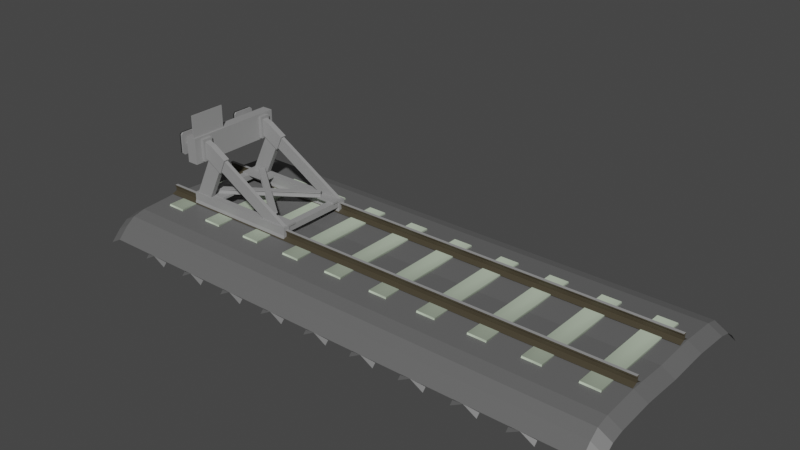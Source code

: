# Source: bumper.blend  (saved by Blender 2.92.15; exported with 4.5.12 LTS)
import bpy
from mathutils import Matrix  # noqa: F401  (used for matrix-valued properties, if any)

bpy.ops.wm.read_factory_settings(use_empty=True)
scene = bpy.context.scene
scene.name = 'Scene'

# ---- collections
col_collection = bpy.data.collections.new('Collection'); scene.collection.children.link(col_collection)

# ---- materials (node trees are filled in below, after node groups)
mat_rubber = bpy.data.materials.new('Rubber')
mat_rubber.use_transparent_shadow = False
mat_metal = bpy.data.materials.new('Metal')
mat_metal.use_transparent_shadow = False
mat_wood = bpy.data.materials.new('Wood')
mat_wood.use_transparent_shadow = False
mat_wood.diffuse_color = (0.5773, 0.6738, 0.5221, 1.0)
mat_wood.roughness = 0.5
mat_steel_brown = bpy.data.materials.new('Steel-Brown')
mat_steel_brown.use_transparent_shadow = False
mat_steel_brown.diffuse_color = (0.06072, 0.05048, 0.03175, 1.0)
mat_steel_brown.roughness = 0.5
mat_steel_shiny = bpy.data.materials.new('Steel-Shiny')
mat_steel_shiny.use_transparent_shadow = False
mat_steel_shiny.diffuse_color = (0.3108, 0.3108, 0.3108, 1.0)
mat_steel_shiny.roughness = 0.5
mat_gravel = bpy.data.materials.new('Gravel')
mat_gravel.use_transparent_shadow = False
mat_gravel.diffuse_color = (0.1237, 0.1237, 0.1237, 1.0)
mat_gravel.roughness = 0.5
mat_whitemetal = bpy.data.materials.new('WhiteMetal')
mat_whitemetal.use_transparent_shadow = False
mat_redmetal = bpy.data.materials.new('RedMetal')
mat_redmetal.use_transparent_shadow = False

# ---- material node trees
mat_rubber.use_nodes = True; mat_rubber.node_tree.nodes.clear()
_N = mat_rubber.node_tree.nodes; _L = mat_rubber.node_tree.links
n0 = _N.new('ShaderNodeBsdfPrincipled'); n0.name = 'Principled BSDF'; n0.location = (10, 300)
n0.distribution = 'GGX'
n0.subsurface_method = 'BURLEY'
n0.inputs[0].default_value = (0.01222, 0.01222, 0.01222, 1.0)
n0.inputs[3].default_value = 1.45
n0.inputs[27].default_value = (0.0, 0.0, 0.0, 1.0)
n0.inputs[28].default_value = 1.0
n1 = _N.new('ShaderNodeOutputMaterial'); n1.name = 'Material Output'; n1.location = (300, 300)
_L.new(n0.outputs[0], n1.inputs[0])
n1.is_active_output = True
mat_metal.use_nodes = True; mat_metal.node_tree.nodes.clear()
_N = mat_metal.node_tree.nodes; _L = mat_metal.node_tree.links
n0 = _N.new('ShaderNodeBsdfPrincipled'); n0.name = 'Principled BSDF'; n0.location = (10, 300)
n0.distribution = 'GGX'
n0.subsurface_method = 'BURLEY'
n0.inputs[0].default_value = (0.3032, 0.3032, 0.3032, 1.0)
n0.inputs[3].default_value = 1.45
n0.inputs[27].default_value = (0.0, 0.0, 0.0, 1.0)
n0.inputs[28].default_value = 1.0
n1 = _N.new('ShaderNodeOutputMaterial'); n1.name = 'Material Output'; n1.location = (300, 300)
_L.new(n0.outputs[0], n1.inputs[0])
n1.is_active_output = True
mat_wood.use_nodes = True; mat_wood.node_tree.nodes.clear()
_N = mat_wood.node_tree.nodes; _L = mat_wood.node_tree.links
n0 = _N.new('ShaderNodeBsdfPrincipled'); n0.name = 'Principled BSDF'; n0.location = (10, 300)
n0.distribution = 'GGX'
n0.subsurface_method = 'BURLEY'
n0.inputs[0].default_value = (0.5773, 0.6738, 0.5221, 1.0)
n0.inputs[3].default_value = 1.45
n0.inputs[27].default_value = (0.0, 0.0, 0.0, 1.0)
n0.inputs[28].default_value = 1.0
n1 = _N.new('ShaderNodeOutputMaterial'); n1.name = 'Material Output'; n1.location = (300, 300)
_L.new(n0.outputs[0], n1.inputs[0])
n1.is_active_output = True
mat_steel_brown.use_nodes = True; mat_steel_brown.node_tree.nodes.clear()
_N = mat_steel_brown.node_tree.nodes; _L = mat_steel_brown.node_tree.links
n0 = _N.new('ShaderNodeBsdfPrincipled'); n0.name = 'Principled BSDF'; n0.location = (10, 300)
n0.distribution = 'GGX'
n0.subsurface_method = 'BURLEY'
n0.inputs[0].default_value = (0.06072, 0.05048, 0.03175, 1.0)
n0.inputs[3].default_value = 1.45
n0.inputs[27].default_value = (0.0, 0.0, 0.0, 1.0)
n0.inputs[28].default_value = 1.0
n1 = _N.new('ShaderNodeOutputMaterial'); n1.name = 'Material Output'; n1.location = (300, 300)
_L.new(n0.outputs[0], n1.inputs[0])
n1.is_active_output = True
mat_steel_shiny.use_nodes = True; mat_steel_shiny.node_tree.nodes.clear()
_N = mat_steel_shiny.node_tree.nodes; _L = mat_steel_shiny.node_tree.links
n0 = _N.new('ShaderNodeBsdfPrincipled'); n0.name = 'Principled BSDF'; n0.location = (10, 300)
n0.distribution = 'GGX'
n0.subsurface_method = 'BURLEY'
n0.inputs[0].default_value = (0.3108, 0.3108, 0.3108, 1.0)
n0.inputs[3].default_value = 1.45
n0.inputs[27].default_value = (0.0, 0.0, 0.0, 1.0)
n0.inputs[28].default_value = 1.0
n1 = _N.new('ShaderNodeOutputMaterial'); n1.name = 'Material Output'; n1.location = (300, 300)
_L.new(n0.outputs[0], n1.inputs[0])
n1.is_active_output = True
mat_gravel.use_nodes = True; mat_gravel.node_tree.nodes.clear()
_N = mat_gravel.node_tree.nodes; _L = mat_gravel.node_tree.links
n0 = _N.new('ShaderNodeBsdfPrincipled'); n0.name = 'Principled BSDF'; n0.location = (10, 300)
n0.distribution = 'GGX'
n0.subsurface_method = 'BURLEY'
n0.inputs[0].default_value = (0.1237, 0.1237, 0.1237, 1.0)
n0.inputs[3].default_value = 1.45
n0.inputs[27].default_value = (0.0, 0.0, 0.0, 1.0)
n0.inputs[28].default_value = 1.0
n1 = _N.new('ShaderNodeOutputMaterial'); n1.name = 'Material Output'; n1.location = (300, 300)
_L.new(n0.outputs[0], n1.inputs[0])
n1.is_active_output = True
mat_whitemetal.use_nodes = True; mat_whitemetal.node_tree.nodes.clear()
_N = mat_whitemetal.node_tree.nodes; _L = mat_whitemetal.node_tree.links
n0 = _N.new('ShaderNodeBsdfPrincipled'); n0.name = 'Principled BSDF'; n0.location = (10, 300)
n0.distribution = 'GGX'
n0.subsurface_method = 'BURLEY'
n0.inputs[3].default_value = 1.45
n0.inputs[27].default_value = (0.0, 0.0, 0.0, 1.0)
n0.inputs[28].default_value = 1.0
n1 = _N.new('ShaderNodeOutputMaterial'); n1.name = 'Material Output'; n1.location = (300, 300)
_L.new(n0.outputs[0], n1.inputs[0])
n1.is_active_output = True
mat_redmetal.use_nodes = True; mat_redmetal.node_tree.nodes.clear()
_N = mat_redmetal.node_tree.nodes; _L = mat_redmetal.node_tree.links
n0 = _N.new('ShaderNodeBsdfPrincipled'); n0.name = 'Principled BSDF'; n0.location = (10, 300)
n0.distribution = 'GGX'
n0.subsurface_method = 'BURLEY'
n0.inputs[0].default_value = (0.8, 0.002702, 0.007335, 1.0)
n0.inputs[3].default_value = 1.45
n0.inputs[27].default_value = (0.0, 0.0, 0.0, 1.0)
n0.inputs[28].default_value = 1.0
n1 = _N.new('ShaderNodeOutputMaterial'); n1.name = 'Material Output'; n1.location = (300, 300)
_L.new(n0.outputs[0], n1.inputs[0])
n1.is_active_output = True

# ---- world
world_world = bpy.data.worlds.new('World'); scene.world = world_world
world_world.use_nodes = True; world_world.node_tree.nodes.clear()
_N = world_world.node_tree.nodes; _L = world_world.node_tree.links
n0 = _N.new('ShaderNodeOutputWorld'); n0.name = 'World Output'; n0.location = (300, 300)
n1 = _N.new('ShaderNodeBackground'); n1.name = 'Background'; n1.location = (10, 300)
n1.inputs[0].default_value = (0.05088, 0.05088, 0.05088, 1.0)
_L.new(n1.outputs[0], n0.inputs[0])
n0.is_active_output = True
world_world.color = (0.05088, 0.05088, 0.05088)
world_world.use_sun_shadow = False
world_world.sun_shadow_jitter_overblur = 0.0

# ---- meshes
me_cube = bpy.data.meshes.new('Cube')
me_cube.from_pydata([(0.9351, 0.7925, 0.06399), (1.135, 0.8336, -0.2339), (0.9351, 0.7925, -0.09105), (1.135, 0.6108, -0.2339), (0.9351, 0.8336, -0.2339), (-1.213, 0.8336, -0.2339), (0.9351, 0.6108, -0.2339), (-1.213, 0.6108, -0.2339), (1.115, 0.6519, 0.04411), (1.115, 0.6519, -0.07117), (1.135, 0.7925, 0.06399), (1.135, 0.7925, -0.09105), (-1.213, 0.7925, 0.06399), (-1.213, 0.7925, -0.09105), (-1.194, 0.6519, -0.07184), (-1.194, 0.6519, 0.04478), (0.955, 0.6519, -0.07117), (0.955, 0.6519, 0.04411), (0.8071, 0.7709, -0.1068), (1.078, 0.6736, 0.05281), (1.078, 0.7709, 0.05281), (0.8071, 0.6736, -0.1068), (0.7079, 0.6736, 0.81), (0.437, 0.6736, 0.6503), (0.437, 0.7709, 0.6503), (0.7079, 0.7709, 0.81), (0.7269, 0.6623, 0.8458), (0.38, 0.6866, 0.6776), (0.38, 0.7578, 0.6776), (0.7269, 0.7821, 0.8458), (0.5916, 0.6623, 1.135), (0.2711, 0.6866, 0.9105), (0.2711, 0.7578, 0.9105), (0.5916, 0.7821, 1.135), (0.3932, 0.6623, 0.6493), (0.3932, 0.7821, 0.6493), (0.2579, 0.6623, 0.9389), (0.2579, 0.7821, 0.9389), (-1.079, 0.6866, -0.1817), (-1.079, 0.7578, -0.1817), (-1.188, 0.6866, 0.05119), (-1.188, 0.7578, 0.05119), (0.7367, 0.7821, 0.8566), (0.7367, 0.6623, 0.8566), (0.7375, 0.7821, 1.184), (0.7375, 0.6623, 1.184), (0.8414, 0.7821, 0.8562), (0.8414, 0.6623, 0.8562), (0.8422, 0.7821, 1.183), (0.8422, 0.6623, 1.183), (0.8039, 0.9669, 0.7714), (0.8056, 0.9669, 1.281), (1.025, 0.9669, 0.7708), (1.027, 0.9669, 1.28), (0.8039, 0.0, 0.7714), (0.8056, 0.0, 1.281), (1.025, 0.0, 0.7708), (1.027, 0.0, 1.28), (1.002, 0.7852, 1.015), (1.306, 0.7852, 1.015), (1.002, 0.7621, 0.9435), (1.306, 0.7621, 0.9435), (1.002, 0.7014, 0.8994), (1.306, 0.7014, 0.8994), (1.002, 0.6265, 0.8994), (1.306, 0.6265, 0.8994), (1.002, 0.5659, 0.9435), (1.306, 0.5659, 0.9435), (1.002, 0.5427, 1.015), (1.306, 0.5427, 1.015), (1.002, 0.5659, 1.086), (1.306, 0.5659, 1.086), (1.002, 0.6265, 1.13), (1.306, 0.6265, 1.13), (1.002, 0.7014, 1.13), (1.306, 0.7014, 1.13), (1.002, 0.7621, 1.086), (1.306, 0.7621, 1.086), (1.272, 0.4813, 0.8432), (1.272, 0.4813, 1.21), (1.272, 0.8483, 0.8432), (1.272, 0.8483, 1.21), (1.048, 0.5052, 1.169), (1.048, 0.5052, 0.8496), (1.048, 0.8244, 0.8496), (1.048, 0.8244, 1.169), (1.272, 0.8821, 0.8432), (1.272, 0.8821, 1.21), (1.301, 0.8821, 1.21), (1.301, 0.8821, 0.8432), (1.301, 0.4475, 0.8432), (1.301, 0.4475, 1.21), (1.272, 0.4475, 1.21), (1.272, 0.4475, 0.8432), (1.272, 0.8483, 0.8093), (1.301, 0.8483, 0.8093), (1.301, 0.4813, 0.8093), (1.272, 0.4813, 0.8093), (1.301, 0.8483, 1.244), (1.272, 0.8483, 1.244), (1.272, 0.4813, 1.244), (1.301, 0.4813, 1.244), (1.329, 0.8821, 1.21), (1.329, 0.8483, 1.244), (1.329, 0.8483, 1.21), (1.329, 0.8483, 0.8432), (1.329, 0.4813, 0.8432), (1.329, 0.4813, 1.21), (1.329, 0.4475, 1.21), (1.329, 0.4813, 1.244), (1.329, 0.8821, 0.8432), (1.329, 0.4475, 0.8432), (1.329, 0.4813, 0.8093), (1.329, 0.8483, 0.8093), (1.013, 0.5052, 1.169), (1.013, 0.5052, 0.8496), (1.013, 0.8244, 1.169), (1.013, 0.8244, 0.8496), (-1.027, 0.8336, -0.2339), (-1.027, 0.7925, -0.09105), (-1.027, 0.6108, -0.2339), (-1.027, 0.7925, 0.06399), (-1.046, 0.6519, -0.07184), (-1.046, 0.6519, 0.04478), (-1.213, 0.6519, -0.09105), (-1.213, 0.6519, 0.06399), (-1.027, 0.6519, -0.09105), (-1.027, 0.6519, 0.06399), (-1.194, 0.0, -0.07184), (-1.194, 0.0, 0.04478), (-1.046, 0.0, -0.07184), (-1.046, 0.0, 0.04478), (1.135, 0.6519, -0.09105), (0.9351, 0.6519, -0.09105), (0.9351, 0.6519, 0.06399), (1.135, 0.6519, 0.06399), (1.115, 0.0, -0.07117), (0.955, 0.0, -0.07117), (0.955, 0.0, 0.04411), (1.115, 0.0, 0.04411), (1.114, 0.3992, 0.07692), (0.5027, 0.3992, 0.07692), (-1.208, 0.6943, 0.07692), (-0.7911, 0.6943, 0.07692), (-1.208, 0.5019, 0.07692), (-0.7911, 0.5019, 0.07692), (1.114, 0.6678, 0.07692), (0.5027, 0.6678, 0.07692), (-1.208, 0.5019, 0.03773), (-1.208, 0.6943, 0.03773), (-0.7911, 0.5019, 0.03773), (-0.7911, 0.6943, 0.03773), (0.5027, 0.3992, 0.03773), (0.5027, 0.6678, 0.03773), (1.114, 0.3992, 0.03773), (1.114, 0.6678, 0.03773), (0.7366, 0.8266, 0.8044), (0.7366, 0.6179, 0.8044), (0.7377, 0.8266, 1.236), (0.7377, 0.6179, 1.236), (0.8412, 0.8266, 0.804), (0.8412, 0.6179, 0.804), (0.8424, 0.8266, 1.235), (0.8424, 0.6179, 1.235)], [], [(4, 1, 3, 6), (119, 121, 0, 2), (3, 132, 133, 6), (134, 135, 10, 0), (118, 119, 2, 4), (7, 124, 13, 5), (124, 125, 12, 13), (4, 2, 11, 1), (2, 0, 10, 11), (1, 11, 132, 3), (11, 10, 135, 132), (120, 126, 124, 7), (123, 15, 129, 131), (127, 134, 0, 121), (118, 4, 6, 120), (21, 18, 20, 19), (9, 8, 139, 136), (22, 25, 29, 26), (18, 21, 23, 24), (20, 18, 24, 25), (19, 20, 25, 22), (21, 19, 22, 23), (33, 30, 45, 44), (23, 22, 26, 34), (24, 23, 34, 35), (25, 24, 35, 29), (36, 30, 33, 37), (34, 26, 30, 36), (32, 28, 39, 41), (29, 35, 37, 33), (27, 28, 35, 34), (32, 31, 36, 37), (31, 27, 34, 36), (28, 32, 37, 35), (39, 38, 40, 41), (31, 32, 41, 40), (27, 31, 40, 38), (28, 27, 38, 39), (47, 49, 163, 161), (26, 29, 42, 43), (30, 26, 43, 45), (29, 33, 44, 42), (42, 44, 158, 156), (46, 47, 161, 160), (48, 46, 160, 162), (50, 51, 53, 52), (51, 55, 57, 53), (53, 57, 56, 52), (52, 56, 54, 50), (50, 54, 55, 51), (58, 59, 61, 60), (60, 61, 63, 62), (62, 63, 65, 64), (64, 65, 67, 66), (66, 67, 69, 68), (68, 69, 71, 70), (70, 71, 73, 72), (72, 73, 75, 74), (74, 75, 77, 76), (76, 77, 59, 58), (78, 79, 81, 80), (93, 78, 97), (84, 85, 82, 83), (80, 86, 94), (92, 100, 79), (87, 81, 99), (86, 87, 88, 89), (81, 87, 86, 80), (101, 91, 108, 109), (95, 89, 110, 113), (89, 88, 102, 110), (90, 91, 92, 93), (88, 98, 103, 102), (96, 95, 113, 112), (78, 93, 92, 79), (91, 90, 111, 108), (94, 95, 96, 97), (90, 93, 97, 96), (90, 96, 112, 111), (86, 89, 95, 94), (80, 94, 97, 78), (98, 99, 100, 101), (99, 98, 88, 87), (79, 100, 99, 81), (101, 100, 92, 91), (98, 101, 109, 103), (105, 104, 107, 106), (110, 105, 113), (105, 110, 102, 104), (102, 103, 104), (107, 108, 111, 106), (108, 107, 109), (106, 111, 112), (106, 112, 113, 105), (104, 103, 109, 107), (5, 118, 120, 7), (82, 114, 115, 83), (84, 117, 116, 85), (85, 116, 114, 82), (83, 115, 117, 84), (125, 127, 121, 12), (133, 134, 127, 126), (6, 133, 126, 120), (5, 13, 119, 118), (13, 12, 121, 119), (14, 15, 125, 124), (122, 14, 124, 126), (15, 123, 127, 125), (123, 122, 126, 127), (15, 14, 128, 129), (122, 123, 131, 130), (14, 122, 130, 128), (9, 16, 133, 132), (16, 17, 134, 133), (8, 9, 132, 135), (17, 8, 135, 134), (16, 9, 136, 137), (8, 17, 138, 139), (17, 16, 137, 138), (141, 147, 146, 140), (144, 142, 143, 145), (148, 150, 151, 149), (143, 142, 149, 151), (144, 145, 150, 148), (145, 143, 151, 150), (142, 144, 148, 149), (152, 154, 155, 153), (146, 147, 153, 155), (141, 140, 154, 152), (140, 146, 155, 154), (147, 141, 152, 153), (157, 156, 160, 161), (159, 157, 161, 163), (158, 159, 163, 162), (156, 158, 162, 160), (43, 42, 156, 157), (49, 48, 162, 163), (45, 43, 157, 159), (44, 45, 159, 158)])
me_cube.polygons.foreach_set('material_index', [1, 1, 1, 1, 1, 1, 1, 1, 1, 1, 1, 1, 1, 1, 1, 1, 1, 1, 1, 1, 1, 1, 1, 1, 1, 1, 1, 1, 1, 1, 1, 1, 1, 1, 1, 1, 1, 1, 1, 1, 1, 1, 1, 1, 1, 1, 1, 1, 1, 1, 1, 1, 1, 1, 1, 1, 1, 1, 1, 1, 1, 1, 1, 1, 1, 1, 1, 1, 0, 0, 0, 1, 0, 0, 1, 0, 1, 1, 0, 1, 1, 1, 1, 1, 1, 0, 0, 0, 0, 0, 0, 0, 0, 0, 0, 1, 1, 1, 1, 1, 1, 1, 1, 1, 1, 1, 1, 1, 1, 1, 1, 1, 1, 1, 1, 1, 1, 1, 1, 1, 1, 1, 1, 1, 1, 1, 1, 1, 1, 1, 1, 1, 1, 1, 1, 1, 1, 1, 1])
_uv = me_cube.uv_layers.new(name='UVMap')
_uv.uv.foreach_set('vector', [0.8206, 0.8488, 0.8206, 0.9932, 0.6309, 0.9932, 0.6309, 0.8488, 0.3017, -0.5706, 0.4141, -0.5706, 0.4141, 0.8524, 0.3017, 0.8524, 0.6309, 0.9968, 0.5266, 0.9971, 0.5266, 0.8524, 0.6309, 0.852, 1.312, 0.8466, 1.312, 0.9909, 1.192, 0.9909, 1.192, 0.8466, 0.1971, -0.571, 0.3017, -0.5706, 0.3017, 0.8524, 0.1971, 0.852, 1.623, 0.1603, 1.588, 0.2634, 1.468, 0.2634, 1.433, 0.1603, 1.588, 0.2634, 1.588, 0.3754, 1.468, 0.3754, 1.468, 0.2634, 0.1971, 0.852, 0.3017, 0.8524, 0.3017, 0.9972, 0.1971, 0.9967, 0.3017, 0.8524, 0.4141, 0.8524, 0.4141, 0.9971, 0.3017, 0.9972, 0.9805, 1.363, 0.9455, 1.466, 0.8258, 1.466, 0.7908, 1.363, 0.9455, 1.466, 0.9455, 1.579, 0.8258, 1.579, 0.8258, 1.466, 0.6309, -0.571, 0.5266, -0.5707, 0.5266, -0.706, 0.6309, -0.7064, 1.54, -0.1512, 1.433, -0.1512, 1.433, -0.7064, 1.54, -0.7064, 1.312, -0.5715, 1.312, 0.8466, 1.192, 0.8466, 1.192, -0.5715, 0.8206, -0.5713, 0.8206, 0.8488, 0.6309, 0.8488, 0.6309, -0.5713, 0.3068, 1.439, 0.3897, 1.439, 0.3897, 1.642, 0.3068, 1.642, 1.617, 0.4006, 1.701, 0.4006, 1.701, 0.9558, 1.617, 0.9558, 0.07327, 1.548, 0.1561, 1.548, 0.1657, 1.574, 0.06368, 1.574, 1.535, 0.4006, 1.617, 0.4006, 1.617, 0.973, 1.535, 0.973, -0.1336, 0.1387, 0.09344, 0.1171, 0.1042, 0.7283, -0.1229, 0.7499, 0.07327, 0.9993, 0.1561, 0.9993, 0.1561, 1.548, 0.07327, 1.548, -0.3626, 0.9995, -0.5896, 0.9778, -0.5789, 0.3666, -0.3518, 0.3882, -0.08966, 1.574, 0.01237, 1.574, 0.01237, 1.683, -0.08966, 1.683, -0.3518, 0.3882, -0.5789, 0.3666, -0.6022, 0.349, -0.3225, 0.3756, -0.2726, 0.8917, -0.2726, 0.9746, -0.3043, 0.9842, -0.3043, 0.8821, -0.1229, 0.7499, 0.1042, 0.7283, 0.1335, 0.7408, -0.1461, 0.7674, 0.01237, 1.321, 0.01237, 1.574, -0.08966, 1.574, -0.08966, 1.321, -0.3225, 0.3756, -0.6022, 0.349, -0.6022, 0.1171, -0.3225, 0.1437, 1.006, -0.7064, 1.192, -0.6887, 1.192, 0.5391, 1.006, 0.5214, -0.1461, 0.7674, 0.1335, 0.7408, 0.1335, 0.9727, -0.1461, 0.9993, 1.395, 1.454, 1.334, 1.454, 1.313, 1.433, 1.415, 1.433, 1.334, 1.63, 1.395, 1.63, 1.415, 1.652, 1.313, 1.652, 1.395, 1.63, 1.395, 1.454, 1.415, 1.433, 1.415, 1.652, 1.334, 1.454, 1.334, 1.63, 1.313, 1.652, 1.313, 1.433, 1.624, -0.7064, 1.685, -0.7064, 1.685, -0.5306, 1.624, -0.5306, 1.372, 0.4006, 1.312, 0.4006, 1.312, -0.7064, 1.372, -0.7064, 0.8206, -0.6887, 1.006, -0.7064, 1.006, 0.5216, 0.8206, 0.5393, 1.433, 0.3905, 1.372, 0.3905, 1.372, -0.7064, 1.433, -0.7064, -0.675, 1.309, -0.675, 1.546, -0.7129, 1.584, -0.7129, 1.271, 0.06368, 1.574, 0.1657, 1.574, 0.1657, 1.582, 0.06368, 1.582, -0.6022, 0.1171, -0.6022, 0.349, -0.6119, 0.3449, -0.7129, 0.1303, -0.1461, 0.7674, -0.1461, 0.9993, -0.2568, 0.9861, -0.1558, 0.7715, 1.471, -0.1135, 1.471, 0.1226, 1.433, 0.1603, 1.433, -0.1512, -0.573, 1.309, -0.675, 1.309, -0.7129, 1.271, -0.5351, 1.271, -0.573, 1.546, -0.573, 1.309, -0.5351, 1.271, -0.5351, 1.584, -0.2818, 1.455, -0.2818, 0.9995, -0.4423, 0.9995, -0.4423, 1.456, 1.166, 1.363, 1.166, 0.5391, 1.006, 0.5391, 1.006, 1.363, -0.2568, -0.7064, -0.2568, 0.1171, 0.1971, 0.1171, 0.1971, -0.7064, 0.8206, 0.5393, 0.8206, 1.363, 0.9805, 1.363, 0.9805, 0.5393, -0.2568, 0.1171, -0.2568, -0.7064, -0.7129, -0.7064, -0.7129, 0.1171, 1.253, 1.692, 1.253, 1.433, 1.313, 1.433, 1.313, 1.691, 1.173, 1.365, 1.173, 1.623, 1.122, 1.62, 1.122, 1.363, 1.122, 1.363, 1.122, 1.62, 1.058, 1.62, 1.058, 1.363, 1.058, 1.363, 1.058, 1.62, 1.006, 1.623, 1.006, 1.365, 0.1854, 1.697, 0.1854, 1.439, 0.2457, 1.439, 0.2457, 1.697, 0.2457, 1.697, 0.2457, 1.439, 0.3068, 1.439, 0.3068, 1.697, -0.08966, 1.321, -0.08966, 1.579, -0.1413, 1.582, -0.1413, 1.324, -0.1413, 1.324, -0.1413, 1.582, -0.2051, 1.582, -0.2051, 1.324, -0.2051, 1.324, -0.2051, 1.582, -0.2568, 1.579, -0.2568, 1.321, 1.192, 1.691, 1.192, 1.433, 1.253, 1.433, 1.253, 1.692, -0.2318, 1.024, 0.03872, 1.024, 0.03872, 1.296, -0.2318, 1.296, -0.2318, 0.9993, -0.2318, 1.024, -0.2568, 1.024, -0.4423, 0.9995, -0.7129, 0.9995, -0.7129, 1.271, -0.4423, 1.271, -0.2318, 1.296, -0.2318, 1.321, -0.2568, 1.296, 0.03872, 0.9993, 0.06368, 1.024, 0.03872, 1.024, 0.03872, 1.321, 0.03872, 1.296, 0.06368, 1.296, 0.1338, 0.4145, 0.1335, 0.1429, 0.1556, 0.1428, 0.1559, 0.4145, 0.03872, 1.296, 0.03872, 1.321, -0.2318, 1.321, -0.2318, 1.296, 0.1558, 0.7119, 0.1556, 0.6863, 0.1762, 0.6863, 0.1764, 0.7119, -0.2788, 0.4139, -0.2805, 0.439, -0.301, 0.439, -0.2994, 0.4139, 0.1559, 0.4145, 0.1556, 0.1428, 0.1762, 0.1428, 0.1765, 0.4145, 0.1558, 0.4146, 0.1556, 0.6863, 0.1335, 0.6863, 0.1338, 0.4145, 0.1556, 0.1428, 0.1559, 0.1171, 0.1765, 0.1171, 0.1762, 0.1428, -0.2788, 0.1422, -0.2788, 0.4139, -0.2994, 0.4139, -0.2994, 0.1422, -0.2318, 1.024, -0.2318, 0.9993, 0.03872, 0.9993, 0.03872, 1.024, 0.1556, 0.6863, 0.1558, 0.4146, 0.1764, 0.4146, 0.1762, 0.6863, -0.2568, 0.4139, -0.2788, 0.4139, -0.2788, 0.1422, -0.2568, 0.1422, -0.2805, 0.1171, -0.2584, 0.1171, -0.2568, 0.1422, -0.2788, 0.1422, -0.2805, 0.1171, -0.2788, 0.1422, -0.2994, 0.1422, -0.301, 0.1171, -0.2584, 0.439, -0.2805, 0.439, -0.2788, 0.4139, -0.2568, 0.4139, -0.2318, 1.296, -0.2568, 1.296, -0.2568, 1.024, -0.2318, 1.024, 0.154, 0.7119, 0.176, 0.7119, 0.176, 0.9836, 0.154, 0.9836, 0.1338, 0.1171, 0.1559, 0.1171, 0.1556, 0.1428, 0.1335, 0.1429, 0.03872, 1.024, 0.06368, 1.024, 0.06368, 1.296, 0.03872, 1.296, 0.1558, 0.7119, 0.1338, 0.7118, 0.1335, 0.6863, 0.1556, 0.6863, 0.154, 0.7119, 0.154, 0.9836, 0.1335, 0.9836, 0.1335, 0.7119, 0.4392, 1.022, 0.711, 1.022, 0.711, 1.294, 0.4392, 1.294, 0.4392, 0.9971, 0.4392, 1.022, 0.4141, 1.022, 0.4392, 1.022, 0.4392, 0.9971, 0.711, 0.9971, 0.711, 1.022, 0.711, 0.9971, 0.736, 1.022, 0.711, 1.022, 0.711, 1.294, 0.711, 1.319, 0.4392, 1.319, 0.4392, 1.294, 0.711, 1.319, 0.711, 1.294, 0.736, 1.294, 0.4392, 1.294, 0.4392, 1.319, 0.4141, 1.294, 0.4392, 1.294, 0.4141, 1.294, 0.4141, 1.022, 0.4392, 1.022, 0.711, 1.022, 0.736, 1.022, 0.736, 1.294, 0.711, 1.294, 0.8206, -0.7064, 0.8206, -0.5713, 0.6309, -0.5713, 0.6309, -0.7064, 1.651, 0.204, 1.681, 0.204, 1.681, -0.06769, 1.651, -0.0677, 1.624, -0.2589, 1.654, -0.2589, 1.654, -0.5306, 1.624, -0.5306, 1.654, -0.2589, 1.685, -0.2589, 1.685, -0.5306, 1.654, -0.5306, 1.681, 0.2041, 1.711, 0.2041, 1.711, -0.0677, 1.681, -0.0677, 1.312, -0.7064, 1.312, -0.5715, 1.192, -0.5715, 1.192, -0.7064, 0.5266, 0.8524, 0.4141, 0.8523, 0.4141, -0.5707, 0.5266, -0.5707, 0.6309, 0.852, 0.5266, 0.8524, 0.5266, -0.5707, 0.6309, -0.571, 0.1971, -0.7064, 0.3017, -0.7059, 0.3017, -0.5706, 0.1971, -0.571, 0.3017, -0.7059, 0.4141, -0.706, 0.4141, -0.5706, 0.3017, -0.5706, 0.5126, -0.6921, 0.428, -0.6921, 0.4141, -0.7061, 0.5266, -0.706, 0.5126, -0.5846, 0.5126, -0.6921, 0.5266, -0.706, 0.5266, -0.5707, 0.428, -0.6921, 0.428, -0.5846, 0.4141, -0.5707, 0.4141, -0.7061, 0.428, -0.5846, 0.5126, -0.5846, 0.5266, -0.5707, 0.4141, -0.5707, 1.54, -0.7064, 1.624, -0.7064, 1.624, -0.1512, 1.54, -0.1512, 1.621, 1.546, 1.536, 1.546, 1.536, 0.9909, 1.621, 0.9909, 1.427, 0.4006, 1.535, 0.4006, 1.535, 0.9558, 1.427, 0.9558, 0.5121, 0.9827, 0.5121, 0.8668, 0.5266, 0.8524, 0.5266, 0.9971, 0.5121, 0.8668, 0.4285, 0.8668, 0.4141, 0.8523, 0.5266, 0.8524, 0.4285, 0.9827, 0.5121, 0.9827, 0.5266, 0.9971, 0.4141, 0.9971, 0.4285, 0.8668, 0.4285, 0.9827, 0.4141, 0.9971, 0.4141, 0.8523, 1.312, 0.4006, 1.427, 0.4006, 1.427, 0.9558, 1.312, 0.9558, 1.536, 1.546, 1.421, 1.546, 1.421, 0.9909, 1.536, 0.9909, 1.704, 1.546, 1.621, 1.546, 1.621, 0.9909, 1.704, 0.9909, 1.192, 0.9909, 1.421, 0.9909, 1.421, 1.433, 1.192, 1.433, 0.4141, 1.319, 0.578, 1.319, 0.578, 1.621, 0.4141, 1.621, 0.7419, 1.319, 0.7419, 1.62, 0.578, 1.62, 0.578, 1.319, 0.7731, 1.306, 0.7731, 1.609, 0.7447, 1.609, 0.7447, 1.306, 0.06368, 1.321, 0.06368, 1.624, 0.03526, 1.624, 0.03526, 1.321, 1.651, 0.3679, 1.651, 0.204, 1.679, 0.204, 1.679, 0.3679, 1.624, -0.09501, 1.624, -0.2589, 1.653, -0.2589, 1.653, -0.09501, 0.4141, 0.9972, 0.4141, 1.439, 0.1854, 1.439, 0.1854, 0.9972, -0.2726, 0.439, -0.2726, 0.8821, -0.301, 0.8821, -0.301, 0.439, 1.651, -0.0677, 1.651, 0.3754, 1.623, 0.3754, 1.623, -0.06769, 1.685, -0.302, 1.685, -0.5306, 1.713, -0.5306, 1.713, -0.302, -0.2909, 1.684, -0.2909, 1.456, -0.2625, 1.456, -0.2625, 1.684, -0.4423, 1.633, -0.4423, 1.456, -0.3666, 1.456, -0.3666, 1.633, 0.7447, 1.306, 0.7447, 0.9933, 0.8206, 0.9932, 0.8206, 1.306, -0.3666, 1.633, -0.3666, 1.456, -0.2909, 1.456, -0.2909, 1.633, -0.5351, 1.584, -0.5351, 1.271, -0.4592, 1.271, -0.4592, 1.584, 1.573, -0.1135, 1.471, -0.1135, 1.433, -0.1512, 1.611, -0.1512, -0.675, 1.546, -0.573, 1.546, -0.5351, 1.584, -0.7129, 1.584, 1.573, 0.1226, 1.573, -0.1135, 1.611, -0.1512, 1.611, 0.1603, 1.471, 0.1226, 1.573, 0.1226, 1.611, 0.1603, 1.433, 0.1603])
me_cube.materials.append(mat_rubber)
me_cube.materials.append(mat_metal)
me_cube.use_remesh_fix_poles = True
me_cube.use_remesh_preserve_attributes = False
me_cube.use_mirror_vertex_groups = False
me_cube.update()
me_plane_001 = bpy.data.meshes.new('Plane.001')
me_plane_001.from_pydata([(0.6765, -0.1589, 1.158), (0.6812, -0.2535, 1.184), (0.6812, -0.2535, -1.184), (0.6765, -0.1589, -1.158), (0.3065, -0.2535, -1.184), (0.3112, -0.1589, -1.158), (0.3065, -0.2535, 1.184), (0.3112, -0.1589, 1.158), (-0.006151, -0.03667, -0.7305), (0.9938, -0.03667, -0.7305), (0.9938, -0.1219, -0.733), (-0.006151, -0.1219, -0.733), (-0.006151, -0.1639, -0.6084), (0.9938, -0.1639, -0.6084), (0.9938, -0.1232, -0.7102), (-0.006151, -0.1232, -0.7102), (0.9938, -0.1601, -0.8348), (-0.006151, -0.1601, -0.8348), (-0.006151, -0.001058, -0.7483), (0.9938, -0.001058, -0.7483), (0.9938, -0.03031, -0.7496), (-0.006151, -0.03031, -0.7496), (-0.006151, -0.0354, -0.7089), (0.9938, -0.0354, -0.7089), (0.9938, -0.02395, -0.6873), (-0.006151, -0.02395, -0.6873), (0.9938, -0.00233, -0.6873), (-0.006151, -0.00233, -0.6873), (-0.006151, -0.03667, 0.7305), (-0.006151, -0.1219, 0.733), (0.9938, -0.1219, 0.733), (0.9938, -0.03667, 0.7305), (-0.006151, -0.1639, 0.6084), (-0.006151, -0.1232, 0.7102), (0.9938, -0.1232, 0.7102), (0.9938, -0.1639, 0.6084), (-0.006151, -0.1601, 0.8348), (0.9938, -0.1601, 0.8348), (-0.006151, -0.001058, 0.7483), (-0.006151, -0.03031, 0.7496), (0.9938, -0.03031, 0.7496), (0.9938, -0.001058, 0.7483), (-0.006151, -0.0354, 0.7089), (-0.006151, -0.02395, 0.6873), (0.9938, -0.02395, 0.6873), (0.9938, -0.0354, 0.7089), (-0.006151, -0.00233, 0.6873), (0.9938, -0.00233, 0.6873)], [], [(0, 1, 2, 3), (3, 2, 4, 5), (5, 4, 6, 7), (3, 5, 7, 0), (0, 7, 6, 1), (8, 9, 10, 11), (12, 13, 14, 15), (11, 10, 16, 17), (18, 19, 20, 21), (22, 23, 24, 25), (15, 14, 23, 22), (21, 20, 9, 8), (25, 24, 26, 27), (28, 29, 30, 31), (32, 33, 34, 35), (29, 36, 37, 30), (38, 39, 40, 41), (42, 43, 44, 45), (33, 42, 45, 34), (39, 28, 31, 40), (43, 46, 47, 44), (27, 26, 19, 18), (46, 38, 41, 47)])
me_plane_001.polygons.foreach_set('use_smooth', [True] * 23)
me_plane_001.polygons.foreach_set('material_index', [0, 0, 0, 0, 0, 1, 1, 1, 1, 1, 1, 1, 1, 1, 1, 1, 1, 1, 1, 1, 1, 2, 2])
_k = set([(0, 1), (0, 3), (0, 7), (1, 2), (1, 6), (2, 3), (2, 4), (3, 5), (4, 5), (4, 6), (5, 7), (6, 7), (8, 9), (8, 11), (8, 21), (9, 10), (9, 20), (10, 11), (10, 16), (11, 17), (12, 13), (12, 15), (13, 14), (14, 15), (14, 23), (15, 22), (16, 17), (18, 19), (18, 21), (18, 27), (19, 20), (19, 26), (20, 21), (22, 23), (22, 25), (23, 24), (24, 25), (24, 26), (25, 27), (26, 27), (28, 29), (28, 31), (28, 39), (29, 30), (29, 36), (30, 31), (30, 37), (31, 40), (32, 33), (32, 35), (33, 34), (33, 42), (34, 35), (34, 45), (36, 37), (38, 39), (38, 41), (38, 46), (39, 40), (40, 41), (41, 47), (42, 43), (42, 45), (43, 44), (43, 46), (44, 45), (44, 47), (46, 47)])
me_plane_001.attributes.new('sharp_edge', 'BOOLEAN', 'EDGE').data.foreach_set('value', [ (min(e.vertices), max(e.vertices)) in _k for e in me_plane_001.edges])
_uv = me_plane_001.uv_layers.new(name='UVMap')
_uv.uv.foreach_set('vector', [-0.1224, 1.724, -0.02219, 1.751, -0.02219, -0.7532, -0.1224, -0.7262, 0.2862, -0.3616, 0.1825, -0.3566, 0.1825, -0.7532, 0.2862, -0.7482, -0.0219, -0.7262, 0.07837, -0.7532, 0.07837, 1.752, -0.0219, 1.725, 1.366, 0.2903, 1.366, 0.5713, -0.4157, 0.5713, -0.4157, 0.2903, 0.0787, -0.3607, 0.0787, -0.7465, 0.1822, -0.7514, 0.1822, -0.3557, 0.000136, 0.323, 0.9123, 0.323, 0.9123, 0.4007, 0.000135, 0.4007, 0.000135, 0.000138, 0.9123, 0.000135, 0.9123, 0.1001, 0.000135, 0.1001, 0.000135, 0.4007, 0.9123, 0.4007, 0.9123, 0.4999, 0.000135, 0.4999, 0.000136, 0.2779, 0.9123, 0.2779, 0.9123, 0.3046, 0.000136, 0.3046, 0.000136, 0.1802, 0.9123, 0.1802, 0.9123, 0.2025, 0.000136, 0.2025, 0.000135, 0.1001, 0.9123, 0.1001, 0.9123, 0.1802, 0.000136, 0.1802, 0.000136, 0.3046, 0.9123, 0.3046, 0.9123, 0.323, 0.000136, 0.323, 0.000136, 0.2025, 0.9123, 0.2025, 0.9123, 0.2222, 0.000136, 0.2222, 0.000135, 0.677, 0.000135, 0.5993, 0.9123, 0.5993, 0.9123, 0.677, 0.000136, 0.9999, 0.000135, 0.8999, 0.9123, 0.8999, 0.9123, 0.9999, 0.000135, 0.5993, 0.000136, 0.5001, 0.9123, 0.5001, 0.9123, 0.5993, 0.000135, 0.7221, 0.000135, 0.6954, 0.9123, 0.6954, 0.9123, 0.7221, 0.000135, 0.8198, 0.000135, 0.7975, 0.9123, 0.7975, 0.9123, 0.8198, 0.000135, 0.8999, 0.000135, 0.8198, 0.9123, 0.8198, 0.9123, 0.8999, 0.000135, 0.6954, 0.000135, 0.677, 0.9123, 0.677, 0.9123, 0.6954, 0.000135, 0.7975, 0.000135, 0.7778, 0.9123, 0.7778, 0.9123, 0.7975, 0.000136, 0.2222, 0.9123, 0.2222, 0.9123, 0.2779, 0.000136, 0.2779, 0.000135, 0.7778, 0.000135, 0.7221, 0.9123, 0.7221, 0.9123, 0.7778])
me_plane_001.materials.append(mat_wood)
me_plane_001.materials.append(mat_steel_brown)
me_plane_001.materials.append(mat_steel_shiny)
me_plane_001.use_remesh_fix_poles = True
me_plane_001.use_remesh_preserve_attributes = False
me_plane_001.use_mirror_vertex_groups = False
me_plane_001.update()
me_plane_001.normals_split_custom_set([tuple(v) for v in zip(*[iter([0.9259, -0.08989, -0.367, 0.8433, -0.2449, -0.4784, 0.8417, -0.1892, -0.5057, 0.815, -0.4427, 0.3738, -0.419, -0.2221, -0.8804, 0.3103, -0.2284, -0.9228, 0.0, 0.2605, -0.9655, 0.0, 0.2605, -0.9655, -0.9988, 0.04922, 0.0, -0.9988, 0.04922, 0.0, -0.8433, -0.245, -0.4784, -0.82, -0.5468, -0.1692, -0.4336, 0.7922, 0.4294, 0.0, 1.0, 0.0, 0.2743, 0.7921, -0.5453, -0.3734, 0.9203, -0.1166, -0.1022, -0.1248, 0.9869, 0.5414, -0.0659, 0.8382, -0.2515, 0.6965, 0.672, 0.2515, 0.6965, 0.672, 0.0, 0.02984, -0.9996, 0.0, 0.02984, -0.9996, 0.0, 0.02984, -0.9996, 0.0, 0.02984, -0.9996, 0.0, 0.9285, 0.3714, 0.0, 0.9285, 0.3714, 0.0, 0.9285, 0.3714, 0.0, 0.9285, 0.3714, 0.0, 0.9363, -0.3511, 0.0, 0.9363, -0.3511, 0.0, 0.9363, -0.3511, 0.0, 0.9363, -0.3511, 0.0, 0.04344, -0.9991, 0.0, 0.04344, -0.9991, 0.0, 0.04344, -0.9991, 0.0, 0.04344, -0.9991, 0.0, -0.8838, 0.4679, 0.0, -0.8838, 0.4679, 0.0, -0.8838, 0.4679, 0.0, -0.8838, 0.4679, 0.0, -0.01449, 0.9999, 0.0, -0.01449, 0.9999, 0.0, -0.01449, 0.9999, 0.0, -0.01449, 0.9999, 0.0, -0.9487, -0.3162, 0.0, -0.9487, -0.3162, 0.0, -0.9487, -0.3162, 0.0, -0.9487, -0.3162, 0.0, 0.0, 1.0, 0.0, 0.0, 1.0, 0.0, 0.0, 1.0, 0.0, 0.0, 1.0, 0.0, 0.02984, 0.9996, 0.0, 0.02984, 0.9996, 0.0, 0.02984, 0.9996, 0.0, 0.02984, 0.9996, 0.0, 0.9285, -0.3714, 0.0, 0.9285, -0.3714, 0.0, 0.9285, -0.3714, 0.0, 0.9285, -0.3714, 0.0, 0.9363, 0.3511, 0.0, 0.9363, 0.3511, 0.0, 0.9363, 0.3511, 0.0, 0.9363, 0.3511, 0.0, 0.04344, 0.9991, 0.0, 0.04344, 0.9991, 0.0, 0.04344, 0.9991, 0.0, 0.04344, 0.9991, 0.0, -0.8838, -0.4679, 0.0, -0.8838, -0.4679, 0.0, -0.8838, -0.4679, 0.0, -0.8838, -0.4679, 0.0, -0.01449, -0.9999, 0.0, -0.01449, -0.9999, 0.0, -0.01449, -0.9999, 0.0, -0.01449, -0.9999, 0.0, -0.9487, 0.3162, 0.0, -0.9487, 0.3162, 0.0, -0.9487, 0.3162, 0.0, -0.9487, 0.3162, 0.0, 0.0, -1.0, 0.0, 0.0, -1.0, 0.0, 0.0, -1.0, 0.0, 0.0, -1.0, 0.0, 0.9998, 0.02083, 0.0, 0.9998, 0.02083, 0.0, 0.9998, 0.02083, 0.0, 0.9998, 0.02083, 0.0, 0.9998, -0.02083, 0.0, 0.9998, -0.02083, 0.0, 0.9998, -0.02083, 0.0, 0.9998, -0.02083])] * 3)])
me_plane_002 = bpy.data.meshes.new('Plane.002')
me_plane_002.from_pydata([(0.0, -0.2033, 0.0), (1.0, -0.2033, 0.0), (1.0, -0.1793, -0.5468), (0.0, -0.1793, -0.5468), (1.0, -0.1709, -0.8222), (0.0, -0.1709, -0.8222), (1.0, -0.2179, -1.54), (0.0, -0.2179, -1.54), (1.0, -0.279, -1.784), (0.0, -0.279, -1.784), (1.0, -0.4089, -1.96), (0.0, -0.4089, -1.96), (1.0, -0.62, -2.162), (0.0, -0.62, -2.162), (1.25, -0.3221, -0.5468), (1.25, -0.3137, -0.8222), (1.25, -0.4218, -1.784), (1.25, -0.5517, -1.96), (1.25, -0.3461, 0.0), (1.25, -0.3607, -1.54), (1.25, -0.7628, -2.162), (-0.2391, -0.7548, -2.162), (-0.2391, -0.5437, -1.96), (-0.2391, -0.3141, -0.5468), (-0.2391, -0.3381, 0.0), (-0.2391, -0.4138, -1.784), (-0.2391, -0.3528, -1.54), (-0.2391, -0.3057, -0.8222), (0.0, -0.1793, 0.5468), (1.0, -0.1793, 0.5468), (0.0, -0.1709, 0.8222), (1.0, -0.1709, 0.8222), (0.0, -0.2179, 1.54), (1.0, -0.2179, 1.54), (0.0, -0.279, 1.784), (1.0, -0.279, 1.784), (0.0, -0.4089, 1.96), (1.0, -0.4089, 1.96), (0.0, -0.62, 2.162), (1.0, -0.62, 2.162), (1.25, -0.3137, 0.8222), (1.25, -0.3221, 0.5468), (1.25, -0.5517, 1.96), (1.25, -0.4218, 1.784), (1.25, -0.3607, 1.54), (1.25, -0.7628, 2.162), (-0.2391, -0.5437, 1.96), (-0.2391, -0.7548, 2.162), (-0.2391, -0.3141, 0.5468), (-0.2391, -0.3528, 1.54), (-0.2391, -0.4138, 1.784), (-0.2391, -0.3057, 0.8222)], [], [(0, 1, 2, 3), (3, 2, 4, 5), (5, 4, 6, 7), (7, 6, 8, 9), (9, 8, 10, 11), (11, 10, 12, 13), (4, 2, 14, 15), (10, 8, 16, 17), (2, 1, 18, 14), (6, 4, 15, 19), (12, 10, 17, 20), (8, 6, 19, 16), (11, 13, 21, 22), (0, 3, 23, 24), (7, 9, 25, 26), (3, 5, 27, 23), (9, 11, 22, 25), (5, 7, 26, 27), (0, 28, 29, 1), (28, 30, 31, 29), (30, 32, 33, 31), (32, 34, 35, 33), (34, 36, 37, 35), (36, 38, 39, 37), (31, 40, 41, 29), (37, 42, 43, 35), (29, 41, 18, 1), (33, 44, 40, 31), (39, 45, 42, 37), (35, 43, 44, 33), (36, 46, 47, 38), (0, 24, 48, 28), (32, 49, 50, 34), (28, 48, 51, 30), (34, 50, 46, 36), (30, 51, 49, 32)])
_uv = me_plane_002.uv_layers.new(name='UVMap')
_uv.uv.foreach_set('vector', [0.4981, 0.2937, 0.4989, 0.7132, 0.2694, 0.7119, 0.2691, 0.2952, 0.2691, 0.2952, 0.2694, 0.7119, 0.1544, 0.7106, 0.1545, 0.2965, 0.1545, 0.2965, 0.1544, 0.7106, -0.01978, 0.7094, -0.01968, 0.298, -0.01968, 0.298, -0.01978, 0.7094, -0.1234, 0.7086, -0.1233, 0.299, -0.1233, 0.299, -0.1234, 0.7086, -0.213, 0.71, -0.2134, 0.2981, -0.2134, 0.2981, -0.213, 0.71, -0.3339, 0.7124, -0.335, 0.2965, 0.1544, 0.7106, 0.2694, 0.7119, 0.269, 0.8189, 0.1526, 0.8176, -0.213, 0.71, -0.1234, 0.7086, -0.1316, 0.8138, -0.2234, 0.8152, 0.2694, 0.7119, 0.4989, 0.7132, 0.4991, 0.8202, 0.269, 0.8189, -0.01978, 0.7094, 0.1544, 0.7106, 0.1526, 0.8176, -0.02492, 0.8158, -0.3339, 0.7124, -0.213, 0.71, -0.2234, 0.8152, -0.3454, 0.8182, -0.1234, 0.7086, -0.01978, 0.7094, -0.02492, 0.8158, -0.1316, 0.8138, -0.2134, 0.2981, -0.335, 0.2965, -0.3449, 0.1954, -0.2224, 0.1976, 0.4981, 0.2937, 0.2691, 0.2952, 0.2687, 0.1938, 0.4979, 0.1922, -0.01968, 0.298, -0.1233, 0.299, -0.1304, 0.1987, -0.02408, 0.1969, 0.2691, 0.2952, 0.1545, 0.2965, 0.1529, 0.1951, 0.2687, 0.1938, -0.1233, 0.299, -0.2134, 0.2981, -0.2224, 0.1976, -0.1304, 0.1987, 0.1545, 0.2965, -0.01968, 0.298, -0.02408, 0.1969, 0.1529, 0.1951, 0.4981, 0.2937, 0.7271, 0.2943, 0.7284, 0.7111, 0.4989, 0.7132, 0.7271, 0.2943, 0.8417, 0.2952, 0.8434, 0.7093, 0.7284, 0.7111, 0.8417, 0.2952, 1.016, 0.296, 1.018, 0.7074, 0.8434, 0.7093, 1.016, 0.296, 1.12, 0.2966, 1.121, 0.7062, 1.018, 0.7074, 1.12, 0.2966, 1.21, 0.2954, 1.211, 0.7073, 1.121, 0.7062, 1.21, 0.2954, 1.331, 0.2933, 1.332, 0.7092, 1.211, 0.7073, 0.8434, 0.7093, 0.8456, 0.8162, 0.7293, 0.818, 0.7284, 0.7111, 1.211, 0.7073, 1.222, 0.8125, 1.13, 0.8113, 1.121, 0.7062, 0.7284, 0.7111, 0.7293, 0.818, 0.4991, 0.8202, 0.4989, 0.7132, 1.018, 0.7074, 1.023, 0.8137, 0.8456, 0.8162, 0.8434, 0.7093, 1.332, 0.7092, 1.344, 0.8149, 1.222, 0.8125, 1.211, 0.7073, 1.121, 0.7062, 1.13, 0.8113, 1.023, 0.8137, 1.018, 0.7074, 1.21, 0.2954, 1.218, 0.1948, 1.341, 0.1922, 1.331, 0.2933, 0.4981, 0.2937, 0.4979, 0.1922, 0.7272, 0.193, 0.7271, 0.2943, 1.016, 0.296, 1.02, 0.1949, 1.126, 0.1963, 1.12, 0.2966, 0.7271, 0.2943, 0.7272, 0.193, 0.8429, 0.1938, 0.8417, 0.2952, 1.12, 0.2966, 1.126, 0.1963, 1.218, 0.1948, 1.21, 0.2954, 0.8417, 0.2952, 0.8429, 0.1938, 1.02, 0.1949, 1.016, 0.296])
me_plane_002.materials.append(mat_gravel)
me_plane_002.use_remesh_fix_poles = True
me_plane_002.use_remesh_preserve_attributes = False
me_plane_002.use_mirror_vertex_groups = False
me_plane_002.update()
me_plane_002.normals_split_custom_set([tuple(v) for v in zip(*[iter([0.0, 0.999, 0.04391, 0.0, 0.999, 0.04391, 0.0, 0.999, 0.04391, 0.0, 0.999, 0.04391, 0.0, 0.9995, 0.03033, 0.0, 0.9995, 0.03033, 0.0, 0.9995, 0.03033, 0.0, 0.9995, 0.03033, 0.0, 0.9979, -0.06535, 0.0, 0.9979, -0.06535, 0.0, 0.9979, -0.06535, 0.0, 0.9979, -0.06535, 0.0, 0.9702, -0.2424, 0.0, 0.9702, -0.2424, 0.0, 0.9702, -0.2424, 0.0, 0.9702, -0.2424, 0.0, 0.8036, -0.5952, 0.0, 0.8036, -0.5952, 0.0, 0.8036, -0.5952, 0.0, 0.8036, -0.5952, 0.0, 0.6911, -0.7228, 0.0, 0.6911, -0.7228, 0.0, 0.6911, -0.7228, 0.0, 0.6911, -0.7228, 0.4954, 0.8683, 0.02635, 0.4954, 0.8683, 0.02635, 0.4954, 0.8683, 0.02635, 0.4954, 0.8683, 0.02635, 0.4168, 0.7304, -0.5411, 0.4168, 0.7304, -0.5411, 0.4168, 0.7304, -0.5411, 0.4168, 0.7304, -0.5411, 0.4952, 0.8679, 0.03814, 0.4952, 0.8679, 0.03814, 0.4952, 0.8679, 0.03814, 0.4952, 0.8679, 0.03814, 0.4948, 0.8672, -0.05679, 0.4948, 0.8672, -0.05679, 0.4948, 0.8672, -0.05679, 0.4948, 0.8672, -0.05679, 0.3668, 0.6429, -0.6724, 0.3668, 0.6429, -0.6724, 0.3668, 0.6429, -0.6724, 0.3668, 0.6429, -0.6724, 0.4843, 0.8488, -0.2121, 0.4843, 0.8488, -0.2121, 0.4843, 0.8488, -0.2121, 0.4843, 0.8488, -0.2121, -0.3632, 0.6439, -0.6734, -0.3632, 0.6439, -0.6734, -0.3632, 0.6439, -0.6734, -0.3632, 0.6439, -0.6734, -0.4909, 0.8704, 0.03825, -0.4909, 0.8704, 0.03825, -0.4909, 0.8704, 0.03825, -0.4909, 0.8704, 0.03825, -0.4801, 0.8511, -0.2127, -0.4801, 0.8511, -0.2127, -0.4801, 0.8511, -0.2127, -0.4801, 0.8511, -0.2127, -0.4911, 0.8707, 0.02642, -0.4911, 0.8707, 0.02642, -0.4911, 0.8707, 0.02642, -0.4911, 0.8707, 0.02642, -0.4128, 0.7319, -0.5421, -0.4128, 0.7319, -0.5421, -0.4128, 0.7319, -0.5421, -0.4128, 0.7319, -0.5421, -0.4905, 0.8696, -0.05695, -0.4905, 0.8696, -0.05695, -0.4905, 0.8696, -0.05695, -0.4905, 0.8696, -0.05695, 0.0, 0.999, -0.04391, 0.0, 0.999, -0.04391, 0.0, 0.999, -0.04391, 0.0, 0.999, -0.04391, 0.0, 0.9995, -0.03033, 0.0, 0.9995, -0.03033, 0.0, 0.9995, -0.03033, 0.0, 0.9995, -0.03033, 0.0, 0.9979, 0.06535, 0.0, 0.9979, 0.06535, 0.0, 0.9979, 0.06535, 0.0, 0.9979, 0.06535, 0.0, 0.9702, 0.2424, 0.0, 0.9702, 0.2424, 0.0, 0.9702, 0.2424, 0.0, 0.9702, 0.2424, 0.0, 0.8036, 0.5952, 0.0, 0.8036, 0.5952, 0.0, 0.8036, 0.5952, 0.0, 0.8036, 0.5952, 0.0, 0.6911, 0.7228, 0.0, 0.6911, 0.7228, 0.0, 0.6911, 0.7228, 0.0, 0.6911, 0.7228, 0.4954, 0.8683, -0.02635, 0.4954, 0.8683, -0.02635, 0.4954, 0.8683, -0.02635, 0.4954, 0.8683, -0.02635, 0.4168, 0.7304, 0.5411, 0.4168, 0.7304, 0.5411, 0.4168, 0.7304, 0.5411, 0.4168, 0.7304, 0.5411, 0.4952, 0.8679, -0.03814, 0.4952, 0.8679, -0.03814, 0.4952, 0.8679, -0.03814, 0.4952, 0.8679, -0.03814, 0.4948, 0.8672, 0.05679, 0.4948, 0.8672, 0.05679, 0.4948, 0.8672, 0.05679, 0.4948, 0.8672, 0.05679, 0.3668, 0.6429, 0.6724, 0.3668, 0.6429, 0.6724, 0.3668, 0.6429, 0.6724, 0.3668, 0.6429, 0.6724, 0.4843, 0.8488, 0.2121, 0.4843, 0.8488, 0.2121, 0.4843, 0.8488, 0.2121, 0.4843, 0.8488, 0.2121, -0.3632, 0.6439, 0.6734, -0.3632, 0.6439, 0.6734, -0.3632, 0.6439, 0.6734, -0.3632, 0.6439, 0.6734, -0.4909, 0.8704, -0.03825, -0.4909, 0.8704, -0.03825, -0.4909, 0.8704, -0.03825, -0.4909, 0.8704, -0.03825, -0.4801, 0.8511, 0.2127, -0.4801, 0.8511, 0.2127, -0.4801, 0.8511, 0.2127, -0.4801, 0.8511, 0.2127, -0.4911, 0.8707, -0.02642, -0.4911, 0.8707, -0.02642, -0.4911, 0.8707, -0.02642, -0.4911, 0.8707, -0.02642, -0.4128, 0.7319, 0.5421, -0.4128, 0.7319, 0.5421, -0.4128, 0.7319, 0.5421, -0.4128, 0.7319, 0.5421, -0.4905, 0.8696, 0.05695, -0.4905, 0.8696, 0.05695, -0.4905, 0.8696, 0.05695, -0.4905, 0.8696, 0.05695])] * 3)])
me_cube_002 = bpy.data.meshes.new('Cube.002')
me_cube_002.from_pydata([(-0.7929, -0.626, 0.06668), (-0.7929, -0.626, 0.08325), (-0.8638, -0.5239, 0.06668), (-0.8638, -0.5239, 0.08325), (0.8638, 0.5239, 0.06668), (0.8638, 0.5239, 0.08325), (0.7929, 0.626, 0.06668), (0.7929, 0.626, 0.08325), (-0.8082, -0.6039, 0.09226), (-0.8485, -0.5459, 0.09226), (0.8082, 0.6039, 0.09226), (0.8485, 0.5459, 0.09226), (-0.8082, -0.6039, 0.1459), (-0.8485, -0.5459, 0.1459), (0.8082, 0.6039, 0.1459), (0.8485, 0.5459, 0.1459), (-0.7939, -0.6246, 0.1547), (-0.8628, -0.5253, 0.1547), (0.7939, 0.6246, 0.1547), (0.8628, 0.5253, 0.1547), (-0.7939, -0.6246, 0.1681), (-0.8628, -0.5253, 0.1681), (0.7939, 0.6246, 0.1681), (0.8628, 0.5253, 0.1681), (-0.8379, 0.5643, 0.05832), (-0.8379, 0.5643, 0.07756), (-0.7623, 0.663, 0.05832), (-0.7623, 0.663, 0.07756), (0.7623, -0.663, 0.05832), (0.7623, -0.663, 0.07756), (0.8379, -0.5643, 0.05832), (0.8379, -0.5643, 0.07756), (-0.8216, 0.5856, 0.08803), (-0.7786, 0.6416, 0.08803), (0.8216, -0.5856, 0.08803), (0.7786, -0.6416, 0.08803), (-0.8216, 0.5856, 0.1503), (-0.7786, 0.6416, 0.1503), (0.8216, -0.5856, 0.1503), (0.7786, -0.6416, 0.1503), (-0.8369, 0.5657, 0.1606), (-0.7633, 0.6616, 0.1606), (0.8369, -0.5657, 0.1606), (0.7633, -0.6616, 0.1606), (-0.8369, 0.5657, 0.1761), (-0.7633, 0.6616, 0.1761), (0.8369, -0.5657, 0.1761), (0.7633, -0.6616, 0.1761), (0.8482, 0.237, 1.272), (0.8482, 0.237, 1.716), (0.8482, 0.9526, 1.272), (0.8482, 0.9526, 1.716), (0.8482, 0.9013, 1.316), (0.8482, 0.2883, 1.316), (0.8482, 0.2883, 1.672), (0.8482, 0.9013, 1.672), (0.8641, 0.9013, 1.316), (0.8641, 0.2883, 1.316), (0.8641, 0.2883, 1.672), (0.8641, 0.9013, 1.672), (0.8641, 0.9526, 1.272), (0.8641, 0.237, 1.272), (0.8641, 0.237, 1.716), (0.8641, 0.9526, 1.716)], [], [(0, 1, 3, 2), (2, 3, 7, 6), (6, 7, 5, 4), (4, 5, 1, 0), (2, 6, 4, 0), (5, 7, 10, 11), (9, 8, 12, 13), (3, 1, 8, 9), (1, 5, 11, 8), (7, 3, 9, 10), (12, 15, 19, 16), (8, 11, 15, 12), (10, 9, 13, 14), (11, 10, 14, 15), (19, 18, 22, 23), (14, 13, 17, 18), (15, 14, 18, 19), (13, 12, 16, 17), (22, 21, 20, 23), (17, 16, 20, 21), (16, 19, 23, 20), (18, 17, 21, 22), (24, 25, 27, 26), (26, 27, 31, 30), (30, 31, 29, 28), (28, 29, 25, 24), (26, 30, 28, 24), (29, 31, 34, 35), (33, 32, 36, 37), (27, 25, 32, 33), (25, 29, 35, 32), (31, 27, 33, 34), (36, 39, 43, 40), (32, 35, 39, 36), (34, 33, 37, 38), (35, 34, 38, 39), (43, 42, 46, 47), (38, 37, 41, 42), (39, 38, 42, 43), (37, 36, 40, 41), (46, 45, 44, 47), (41, 40, 44, 45), (40, 43, 47, 44), (42, 41, 45, 46), (53, 54, 55, 52), (53, 52, 50, 48), (54, 53, 48, 49), (55, 54, 49, 51), (52, 55, 51, 50), (57, 58, 59, 56), (57, 56, 60, 61), (58, 57, 61, 62), (59, 58, 62, 63), (56, 59, 63, 60), (50, 60, 61, 48), (51, 63, 60, 50), (48, 61, 62, 49), (49, 62, 63, 51)])
me_cube_002.polygons.foreach_set('material_index', [2, 2, 2, 2, 2, 2, 2, 2, 2, 2, 2, 2, 2, 2, 2, 2, 2, 2, 2, 2, 2, 2, 2, 2, 2, 2, 2, 2, 2, 2, 2, 2, 2, 2, 2, 2, 2, 2, 2, 2, 2, 2, 2, 2, 2, 2, 2, 2, 2, 1, 0, 0, 0, 0, 2, 2, 2, 2])
_uv = me_cube_002.uv_layers.new(name='UVMap')
_uv.uv.foreach_set('vector', [-0.5904, 0.07798, -0.5665, 0.07798, -0.5665, 0.2252, -0.5904, 0.2252, 1.779, 1.435, 1.755, 1.435, 1.755, -0.9537, 1.779, -0.9537, -0.4442, 0.07798, -0.4203, 0.07798, -0.4203, 0.2252, -0.4442, 0.2252, 1.802, 1.435, 1.779, 1.435, 1.779, -0.9537, 1.802, -0.9537, 0.3582, 1.954, 0.3582, -0.9537, 0.5375, -0.9537, 0.5375, 1.954, -0.4203, 0.2252, -0.4203, 0.07798, -0.4073, 0.1098, -0.4073, 0.1934, -0.5535, 0.1934, -0.5535, 0.1098, -0.4762, 0.1098, -0.4762, 0.1934, -0.5665, 0.2252, -0.5665, 0.07798, -0.5535, 0.1098, -0.5535, 0.1934, 1.554, -0.9537, 1.554, 1.954, 1.515, 1.954, 1.515, -0.9537, 1.438, 1.954, 1.438, -0.9537, 1.477, -0.9537, 1.477, 1.954, 1.554, 1.954, 1.554, -0.9537, 1.59, -0.9537, 1.59, 1.954, 1.322, -0.9537, 1.322, 1.435, 1.245, 1.435, 1.245, -0.9537, 1.399, -0.9537, 1.399, 1.435, 1.322, 1.435, 1.322, -0.9537, -0.4073, 0.1934, -0.4073, 0.1098, -0.33, 0.1098, -0.33, 0.1934, -0.3172, 0.2232, -0.3172, 0.08002, -0.298, 0.08002, -0.298, 0.2232, 1.627, -0.9537, 1.627, 1.954, 1.59, 1.954, 1.59, -0.9537, -0.33, 0.1934, -0.33, 0.1098, -0.3172, 0.08002, -0.3172, 0.2232, -0.4762, 0.1934, -0.4762, 0.1098, -0.4634, 0.08002, -0.4634, 0.2232, 0.891, 1.954, 0.891, -0.9537, 1.065, -0.9537, 1.065, 1.954, -0.4634, 0.2232, -0.4634, 0.08002, -0.4442, 0.08002, -0.4442, 0.2232, 1.866, -0.9537, 1.866, 1.435, 1.847, 1.435, 1.847, -0.9537, 1.886, -0.9537, 1.886, 1.435, 1.866, 1.435, 1.866, -0.9537, -0.7783, 0.2478, -0.7783, 0.22, -0.6361, 0.22, -0.6361, 0.2478, 1.699, -0.9537, 1.727, -0.9537, 1.727, 1.353, 1.699, 1.353, -0.9205, 0.2478, -0.9205, 0.22, -0.7783, 0.22, -0.7783, 0.2478, 1.727, -0.9537, 1.755, -0.9537, 1.755, 1.353, 1.727, 1.353, 0.5375, 1.954, 0.5375, -0.9537, 0.7167, -0.9537, 0.7167, 1.954, -0.7783, 0.22, -0.9205, 0.22, -0.8898, 0.2049, -0.809, 0.2049, -0.6668, 0.2049, -0.7476, 0.2049, -0.7476, 0.1152, -0.6668, 0.1152, -0.6361, 0.22, -0.7783, 0.22, -0.7476, 0.2049, -0.6668, 0.2049, 1.399, 1.954, 1.399, -0.9537, 1.438, -0.9537, 1.438, 1.954, 1.515, -0.9537, 1.515, 1.954, 1.477, 1.954, 1.477, -0.9537, 1.663, 1.954, 1.663, -0.9537, 1.699, -0.9537, 1.699, 1.954, 1.155, 1.353, 1.155, -0.9537, 1.245, -0.9537, 1.245, 1.353, 1.065, 1.353, 1.065, -0.9537, 1.155, -0.9537, 1.155, 1.353, -0.809, 0.2049, -0.8898, 0.2049, -0.8898, 0.1152, -0.809, 0.1152, -0.7803, 0.1003, -0.9185, 0.1003, -0.9185, 0.07798, -0.7803, 0.07798, 1.663, -0.9537, 1.663, 1.954, 1.627, 1.954, 1.627, -0.9537, -0.809, 0.1152, -0.8898, 0.1152, -0.9185, 0.1003, -0.7803, 0.1003, -0.6668, 0.1152, -0.7476, 0.1152, -0.7763, 0.1003, -0.638, 0.1003, 0.7167, 1.954, 0.7167, -0.9537, 0.891, -0.9537, 0.891, 1.954, -0.638, 0.1003, -0.7763, 0.1003, -0.7763, 0.07798, -0.638, 0.07798, 1.825, 1.353, 1.825, -0.9537, 1.847, -0.9537, 1.847, 1.353, 1.802, 1.353, 1.802, -0.9537, 1.825, -0.9537, 1.825, 1.353, -0.3445, -0.8797, -0.8571, -0.8797, -0.8571, 0.003985, -0.3445, 0.003985, -0.3445, -0.8797, -0.3445, 0.003985, -0.2811, 0.07798, -0.2811, -0.9537, -0.8571, -0.8797, -0.3445, -0.8797, -0.2811, -0.9537, -0.9205, -0.9537, -0.8571, 0.003985, -0.8571, -0.8797, -0.9205, -0.9537, -0.9205, 0.07798, -0.3445, 0.003985, -0.8571, 0.003985, -0.9205, 0.07798, -0.2811, 0.07798, 0.2948, 0.003985, -0.2178, 0.003985, -0.2178, -0.8797, 0.2948, -0.8797, 0.2948, 0.003985, 0.2948, -0.8797, 0.3582, -0.9537, 0.3582, 0.07798, -0.2178, 0.003985, 0.2948, 0.003985, 0.3582, 0.07798, -0.2811, 0.07798, -0.2178, -0.8797, -0.2178, 0.003985, -0.2811, 0.07798, -0.2811, -0.9537, 0.2948, -0.8797, -0.2178, -0.8797, -0.2811, -0.9537, 0.3582, -0.9537, -0.6132, 0.07798, -0.6361, 0.07798, -0.6361, 1.11, -0.6132, 1.11, -0.2811, 0.7174, -0.2583, 0.7174, -0.2583, 0.07798, -0.2811, 0.07798, -0.2355, 0.07798, -0.2583, 0.07798, -0.2583, 0.7174, -0.2355, 0.7174, -0.6132, 1.11, -0.5904, 1.11, -0.5904, 0.07798, -0.6132, 0.07798])
me_cube_002.materials.append(mat_whitemetal)
me_cube_002.materials.append(mat_redmetal)
me_cube_002.materials.append(mat_metal)
me_cube_002.use_remesh_fix_poles = True
me_cube_002.use_remesh_preserve_attributes = False
me_cube_002.use_mirror_vertex_groups = False
me_cube_002.update()

# ---- objects
ob_cube = bpy.data.objects.new('Cube', me_cube)
ob_plane_001 = bpy.data.objects.new('Plane.001', me_plane_001)
ob_plane_002 = bpy.data.objects.new('Plane.002', me_plane_002)
ob_cube_001 = bpy.data.objects.new('Cube.001', me_cube_002)

# ---- transforms, parenting, visibility, modifiers, constraints
ob_cube.location = (0.0, 0.0, 0.0)
ob_cube.rotation_euler = (0.0, -0.0, 3.142)
ob_cube.lineart.crease_threshold = 0.0
_m = ob_cube.modifiers.new('Mirror', 'MIRROR')
_m.use_axis = (False, True, False)
_m.use_clip = True
ob_plane_001.location = (-1.775, 0.0, 0.0)
ob_plane_001.rotation_euler = (1.571, -0.0, 0.0)
ob_plane_001.lineart.crease_threshold = 0.0
_m = ob_plane_001.modifiers.new('Array', 'ARRAY')
_m.count = 10
_m.use_constant_offset = True
_m.use_relative_offset = False
ob_plane_002.location = (-1.775, 0.0, 0.0)
ob_plane_002.rotation_euler = (1.571, -0.0, 0.0)
ob_plane_002.lineart.crease_threshold = 0.0
_m = ob_plane_002.modifiers.new('Array', 'ARRAY')
_m.count = 10
_m.use_constant_offset = True
_m.use_relative_offset = False
ob_cube_001.location = (0.0, 0.0, 0.0)
ob_cube_001.rotation_euler = (0.0, -0.0, 3.142)
ob_cube_001.lineart.crease_threshold = 0.0

# ---- collection membership
col_collection.objects.link(ob_cube)
col_collection.objects.link(ob_plane_001)
col_collection.objects.link(ob_plane_002)
col_collection.objects.link(ob_cube_001)

# ---- scene / render settings (as saved in the file)
scene.frame_start = 1; scene.frame_end = 250; scene.frame_set(1)
scene.render.engine = 'BLENDER_EEVEE_NEXT'
scene.cycles.use_denoising = False
scene.cycles.samples = 128
scene.cycles.sampling_pattern = 'TABULATED_SOBOL'
scene.cycles.use_adaptive_sampling = False
scene.cycles.use_light_tree = False
scene.view_settings.view_transform = 'Filmic'
bpy.context.view_layer.update()

# ---- added for rendering (the .blend has no active camera and no usable light): camera, sun
cam_auto = bpy.data.cameras.new('AutoCamera')
cam_auto.lens = 50.0
cam_auto.sensor_width = 36.0
cam_auto.clip_end = 1000.0
ob_auto_camera = bpy.data.objects.new('AutoCamera', cam_auto)
scene.collection.objects.link(ob_auto_camera)
ob_auto_camera.location = (13.9749, -12.8935, 9.07211)
ob_auto_camera.rotation_euler = (1.09748, -7.21219e-08, 0.694738)
scene.camera = ob_auto_camera
light_auto_sun = bpy.data.lights.new('AutoSun', 'SUN')
light_auto_sun.energy = 3.0
light_auto_sun.angle = 0.0523599
ob_auto_sun = bpy.data.objects.new('AutoSun', light_auto_sun)
scene.collection.objects.link(ob_auto_sun)
ob_auto_sun.rotation_euler = (0.872665, 0.174533, 0.523599)
bpy.context.view_layer.update()
